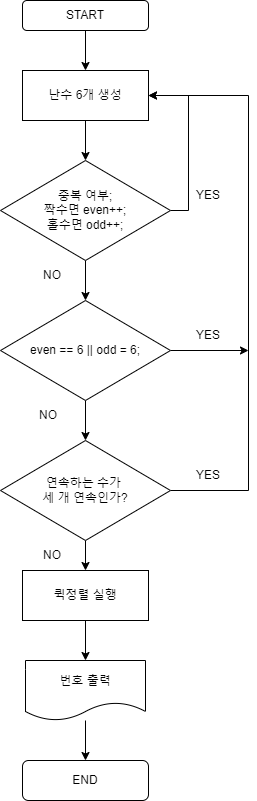

The diagram above was exported from draw.io. Its source (the exported page's mxGraphModel, read from the mxfile embedded in the PNG):
<mxGraphModel dx="1016" dy="545" grid="1" gridSize="10" guides="1" tooltips="1" connect="1" arrows="1" fold="1" page="1" pageScale="1" pageWidth="827" pageHeight="1169" math="0" shadow="0">
  <root>
    <mxCell id="0" />
    <mxCell id="1" parent="0" />
    <mxCell id="McpggrixOv5d6jbbIxXQ-4" style="edgeStyle=orthogonalEdgeStyle;rounded=0;orthogonalLoop=1;jettySize=auto;html=1;" edge="1" parent="1" source="McpggrixOv5d6jbbIxXQ-1">
      <mxGeometry relative="1" as="geometry">
        <mxPoint x="417" y="100" as="targetPoint" />
      </mxGeometry>
    </mxCell>
    <mxCell id="McpggrixOv5d6jbbIxXQ-1" value="START" style="rounded=1;whiteSpace=wrap;html=1;" vertex="1" parent="1">
      <mxGeometry x="354" y="30" width="126" height="30" as="geometry" />
    </mxCell>
    <mxCell id="McpggrixOv5d6jbbIxXQ-14" value="" style="edgeStyle=orthogonalEdgeStyle;rounded=0;orthogonalLoop=1;jettySize=auto;html=1;" edge="1" parent="1" source="McpggrixOv5d6jbbIxXQ-6" target="McpggrixOv5d6jbbIxXQ-13">
      <mxGeometry relative="1" as="geometry" />
    </mxCell>
    <mxCell id="McpggrixOv5d6jbbIxXQ-6" value="난수 6개 생성" style="rounded=0;whiteSpace=wrap;html=1;" vertex="1" parent="1">
      <mxGeometry x="354" y="100" width="126" height="50" as="geometry" />
    </mxCell>
    <mxCell id="McpggrixOv5d6jbbIxXQ-16" style="edgeStyle=orthogonalEdgeStyle;rounded=0;orthogonalLoop=1;jettySize=auto;html=1;entryX=1;entryY=0.5;entryDx=0;entryDy=0;" edge="1" parent="1" source="McpggrixOv5d6jbbIxXQ-13" target="McpggrixOv5d6jbbIxXQ-6">
      <mxGeometry relative="1" as="geometry">
        <Array as="points">
          <mxPoint x="520" y="240" />
          <mxPoint x="520" y="125" />
        </Array>
      </mxGeometry>
    </mxCell>
    <mxCell id="McpggrixOv5d6jbbIxXQ-21" style="edgeStyle=orthogonalEdgeStyle;rounded=0;orthogonalLoop=1;jettySize=auto;html=1;" edge="1" parent="1" source="McpggrixOv5d6jbbIxXQ-13">
      <mxGeometry relative="1" as="geometry">
        <mxPoint x="417" y="330" as="targetPoint" />
      </mxGeometry>
    </mxCell>
    <mxCell id="McpggrixOv5d6jbbIxXQ-13" value="중복 여부;&lt;br&gt;짝수면 even++;&lt;br&gt;홀수면 odd++;" style="rhombus;whiteSpace=wrap;html=1;rounded=0;" vertex="1" parent="1">
      <mxGeometry x="332" y="190" width="170" height="100" as="geometry" />
    </mxCell>
    <mxCell id="McpggrixOv5d6jbbIxXQ-17" value="YES" style="text;html=1;strokeColor=none;fillColor=none;align=center;verticalAlign=middle;whiteSpace=wrap;rounded=0;" vertex="1" parent="1">
      <mxGeometry x="510" y="210" width="60" height="30" as="geometry" />
    </mxCell>
    <mxCell id="McpggrixOv5d6jbbIxXQ-18" value="NO" style="text;html=1;strokeColor=none;fillColor=none;align=center;verticalAlign=middle;whiteSpace=wrap;rounded=0;" vertex="1" parent="1">
      <mxGeometry x="354" y="290" width="60" height="30" as="geometry" />
    </mxCell>
    <mxCell id="McpggrixOv5d6jbbIxXQ-29" style="edgeStyle=orthogonalEdgeStyle;rounded=0;orthogonalLoop=1;jettySize=auto;html=1;" edge="1" parent="1" source="McpggrixOv5d6jbbIxXQ-24">
      <mxGeometry relative="1" as="geometry">
        <mxPoint x="417" y="470" as="targetPoint" />
      </mxGeometry>
    </mxCell>
    <mxCell id="McpggrixOv5d6jbbIxXQ-35" style="edgeStyle=orthogonalEdgeStyle;rounded=0;orthogonalLoop=1;jettySize=auto;html=1;" edge="1" parent="1" source="McpggrixOv5d6jbbIxXQ-24">
      <mxGeometry relative="1" as="geometry">
        <mxPoint x="580" y="380" as="targetPoint" />
      </mxGeometry>
    </mxCell>
    <mxCell id="McpggrixOv5d6jbbIxXQ-24" value="even == 6 || odd = 6;" style="rhombus;whiteSpace=wrap;html=1;rounded=0;" vertex="1" parent="1">
      <mxGeometry x="332" y="330" width="170" height="100" as="geometry" />
    </mxCell>
    <mxCell id="McpggrixOv5d6jbbIxXQ-27" value="NO" style="text;html=1;strokeColor=none;fillColor=none;align=center;verticalAlign=middle;whiteSpace=wrap;rounded=0;" vertex="1" parent="1">
      <mxGeometry x="350" y="430" width="60" height="30" as="geometry" />
    </mxCell>
    <mxCell id="McpggrixOv5d6jbbIxXQ-32" style="edgeStyle=orthogonalEdgeStyle;rounded=0;orthogonalLoop=1;jettySize=auto;html=1;entryX=1;entryY=0.5;entryDx=0;entryDy=0;" edge="1" parent="1" source="McpggrixOv5d6jbbIxXQ-31" target="McpggrixOv5d6jbbIxXQ-6">
      <mxGeometry relative="1" as="geometry">
        <mxPoint x="600" y="120" as="targetPoint" />
        <Array as="points">
          <mxPoint x="580" y="520" />
          <mxPoint x="580" y="125" />
        </Array>
      </mxGeometry>
    </mxCell>
    <mxCell id="McpggrixOv5d6jbbIxXQ-37" style="edgeStyle=orthogonalEdgeStyle;rounded=0;orthogonalLoop=1;jettySize=auto;html=1;" edge="1" parent="1" source="McpggrixOv5d6jbbIxXQ-31">
      <mxGeometry relative="1" as="geometry">
        <mxPoint x="417" y="600" as="targetPoint" />
      </mxGeometry>
    </mxCell>
    <mxCell id="McpggrixOv5d6jbbIxXQ-31" value="연속하는 수가&amp;nbsp;&lt;br&gt;세 개 연속인가?" style="rhombus;whiteSpace=wrap;html=1;rounded=0;" vertex="1" parent="1">
      <mxGeometry x="332" y="470" width="170" height="100" as="geometry" />
    </mxCell>
    <mxCell id="McpggrixOv5d6jbbIxXQ-33" value="YES" style="text;html=1;strokeColor=none;fillColor=none;align=center;verticalAlign=middle;whiteSpace=wrap;rounded=0;" vertex="1" parent="1">
      <mxGeometry x="510" y="490" width="60" height="30" as="geometry" />
    </mxCell>
    <mxCell id="McpggrixOv5d6jbbIxXQ-36" value="YES" style="text;html=1;strokeColor=none;fillColor=none;align=center;verticalAlign=middle;whiteSpace=wrap;rounded=0;" vertex="1" parent="1">
      <mxGeometry x="510" y="350" width="60" height="30" as="geometry" />
    </mxCell>
    <mxCell id="McpggrixOv5d6jbbIxXQ-38" value="NO" style="text;html=1;strokeColor=none;fillColor=none;align=center;verticalAlign=middle;whiteSpace=wrap;rounded=0;" vertex="1" parent="1">
      <mxGeometry x="354" y="570" width="60" height="30" as="geometry" />
    </mxCell>
    <mxCell id="McpggrixOv5d6jbbIxXQ-41" style="edgeStyle=orthogonalEdgeStyle;rounded=0;orthogonalLoop=1;jettySize=auto;html=1;" edge="1" parent="1" source="McpggrixOv5d6jbbIxXQ-40">
      <mxGeometry relative="1" as="geometry">
        <mxPoint x="417" y="690" as="targetPoint" />
      </mxGeometry>
    </mxCell>
    <mxCell id="McpggrixOv5d6jbbIxXQ-40" value="퀵정렬 실행" style="rounded=0;whiteSpace=wrap;html=1;" vertex="1" parent="1">
      <mxGeometry x="354" y="600" width="126" height="50" as="geometry" />
    </mxCell>
    <mxCell id="McpggrixOv5d6jbbIxXQ-43" value="END" style="rounded=1;whiteSpace=wrap;html=1;" vertex="1" parent="1">
      <mxGeometry x="354" y="790" width="126" height="40" as="geometry" />
    </mxCell>
    <mxCell id="McpggrixOv5d6jbbIxXQ-46" style="edgeStyle=orthogonalEdgeStyle;rounded=0;orthogonalLoop=1;jettySize=auto;html=1;entryX=0.5;entryY=0;entryDx=0;entryDy=0;" edge="1" parent="1" source="McpggrixOv5d6jbbIxXQ-44" target="McpggrixOv5d6jbbIxXQ-43">
      <mxGeometry relative="1" as="geometry" />
    </mxCell>
    <mxCell id="McpggrixOv5d6jbbIxXQ-44" value="번호 출력" style="shape=document;whiteSpace=wrap;html=1;boundedLbl=1;" vertex="1" parent="1">
      <mxGeometry x="357" y="690" width="120" height="60" as="geometry" />
    </mxCell>
  </root>
</mxGraphModel>